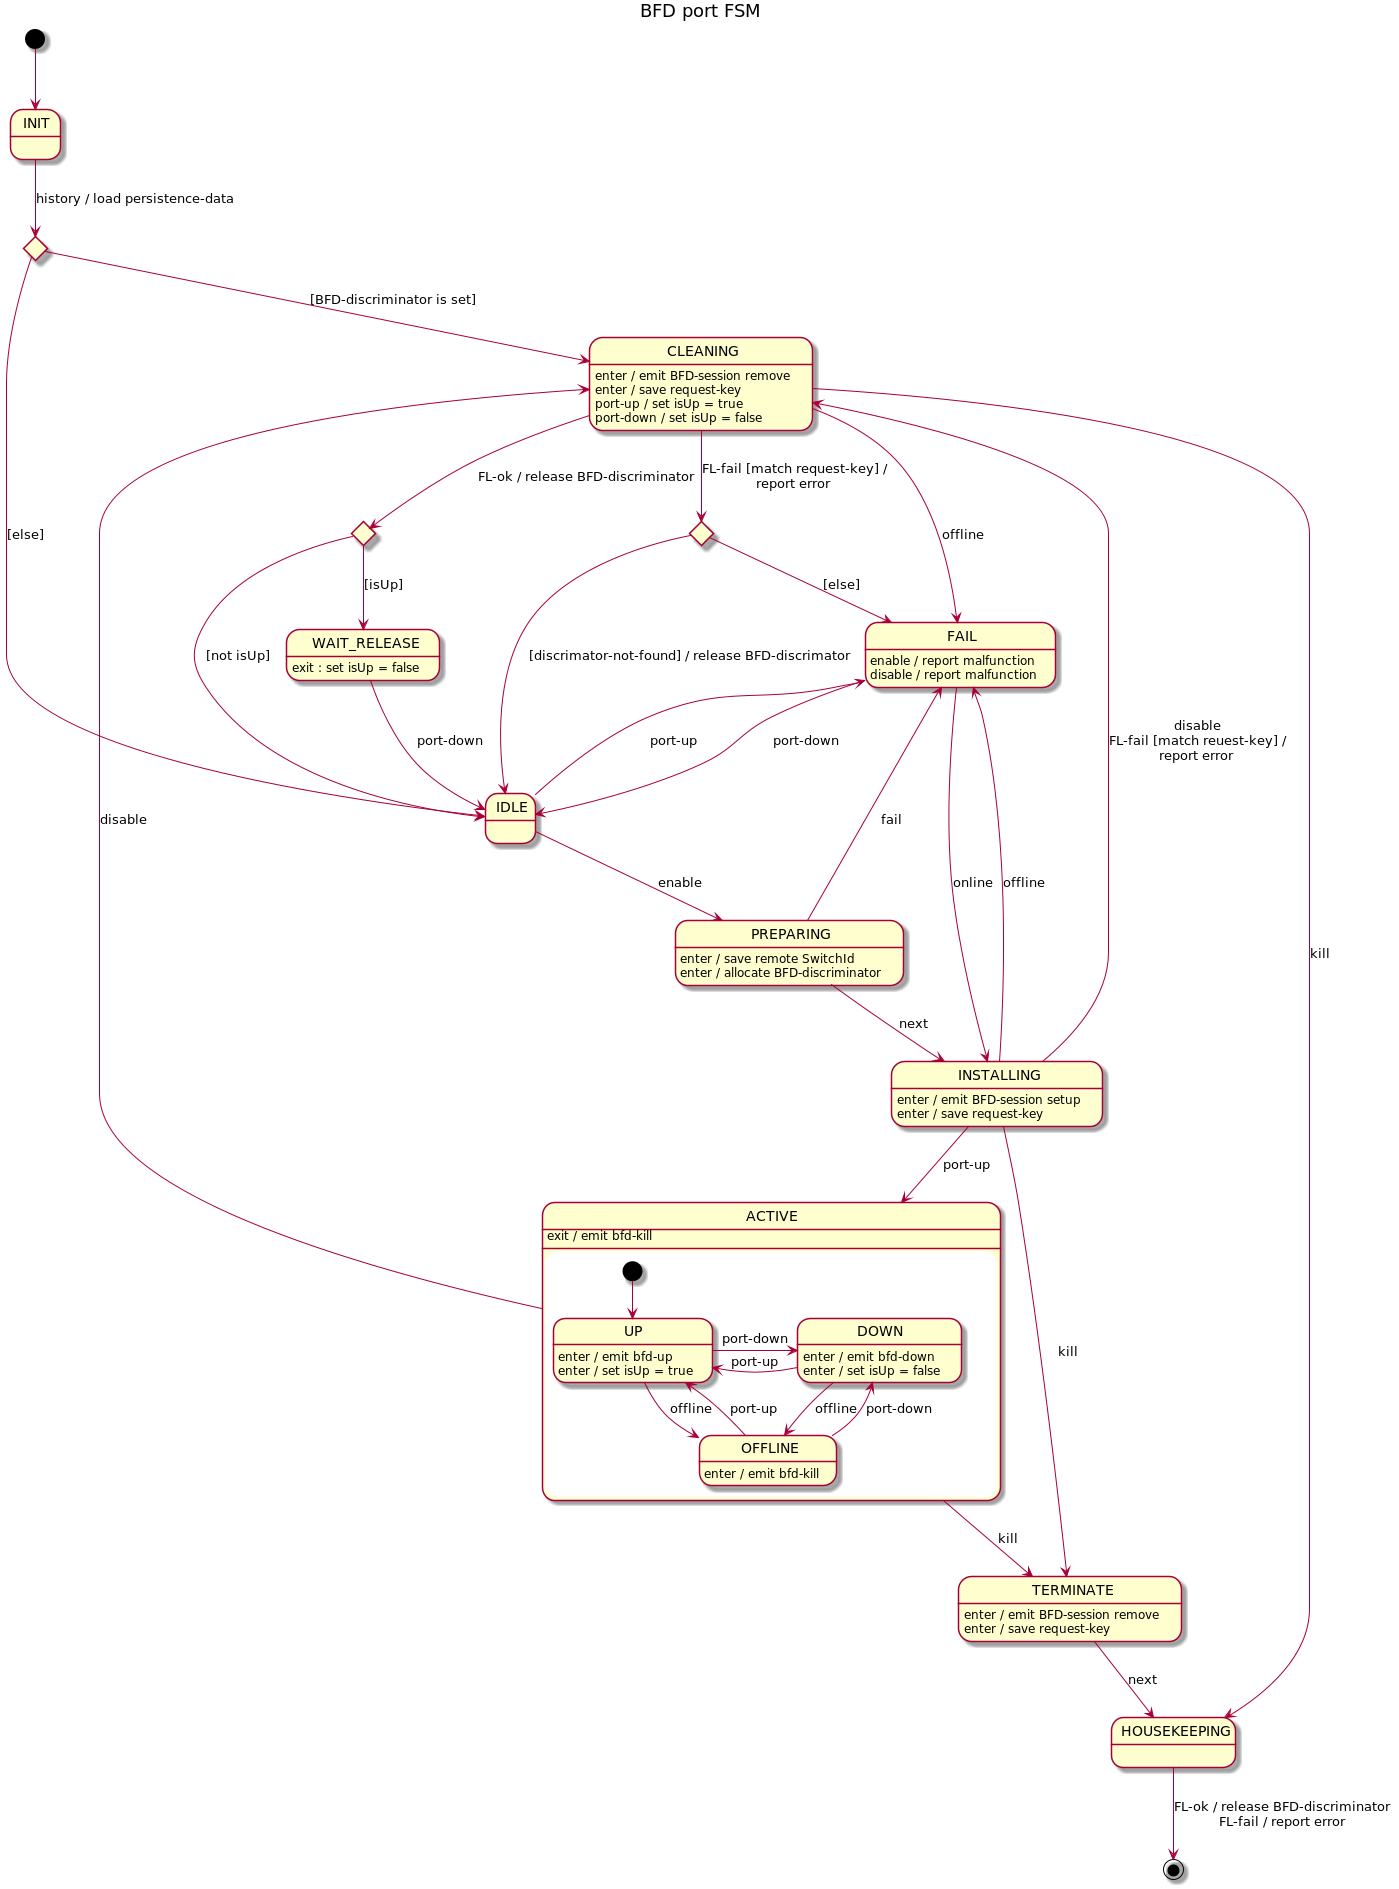

The diagram above was rendered by PlantUML. Its source (embedded in the PNG):
@startuml
title BFD port FSM

[*] --> INIT

state initChoice <<choice>>
INIT --> initChoice : history / load persistence-data

initChoice --> IDLE : [else]
initChoice --> CLEANING : [BFD-discriminator is set]

IDLE --> PREPARING : enable
IDLE --> FAIL : port-up

PREPARING --> INSTALLING : next
PREPARING --> FAIL : fail
PREPARING : enter / save remote SwitchId
PREPARING : enter / allocate BFD-discriminator

INSTALLING --> ACTIVE : port-up
INSTALLING --> CLEANING : disable\nFL-fail [match reuest-key] /\nreport error
INSTALLING --> FAIL : offline
INSTALLING --> TERMINATE : kill
INSTALLING : enter / emit BFD-session setup
INSTALLING : enter / save request-key

state failChoice <<choice>>
state cleaningChoice <<choice>>

CLEANING --> cleaningChoice : FL-ok / release BFD-discriminator
CLEANING --> failChoice : FL-fail [match request-key] /\nreport error
CLEANING --> FAIL : offline
CLEANING --> HOUSEKEEPING : kill
CLEANING : enter / emit BFD-session remove
CLEANING : enter / save request-key
CLEANING : port-up / set isUp = true
CLEANING : port-down / set isUp = false

failChoice --> IDLE : [discrimator-not-found] / release BFD-discrimator
failChoice --> FAIL : [else]

cleaningChoice --> IDLE : [not isUp]
cleaningChoice --> WAIT_RELEASE : [isUp]

WAIT_RELEASE --> IDLE : port-down
WAIT_RELEASE : exit : set isUp = false

state ACTIVE {
    [*] --> UP

    UP -r-> DOWN : port-down
    UP --> OFFLINE : offline
    UP : enter / emit bfd-up
    UP : enter / set isUp = true

    DOWN -l-> UP : port-up
    DOWN --> OFFLINE : offline
    DOWN : enter / emit bfd-down
    DOWN : enter / set isUp = false

    OFFLINE --> UP : port-up
    OFFLINE --> DOWN : port-down
    OFFLINE : enter / emit bfd-kill
}
ACTIVE -u-> CLEANING : disable
ACTIVE --> TERMINATE : kill
ACTIVE : exit / emit bfd-kill

TERMINATE --> HOUSEKEEPING : next
TERMINATE : enter / emit BFD-session remove
TERMINATE : enter / save request-key

HOUSEKEEPING --> [*] : FL-ok / release BFD-discriminator\nFL-fail / report error

FAIL --> IDLE : port-down
FAIL --> INSTALLING : online
FAIL : enable / report malfunction
FAIL : disable / report malfunction

@enduml